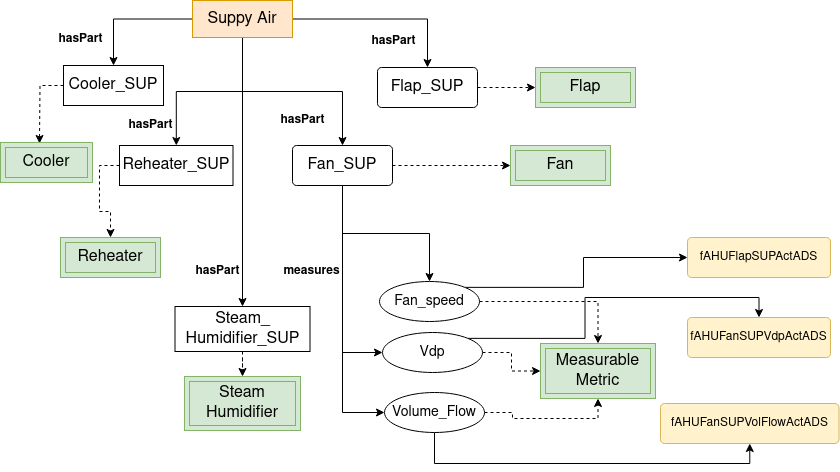

The diagram above was exported from draw.io. Its source (the exported page's mxGraphModel, read from the mxfile embedded in the PNG):
<mxGraphModel dx="1362" dy="795" grid="0" gridSize="10" guides="1" tooltips="1" connect="1" arrows="1" fold="1" page="1" pageScale="1" pageWidth="850" pageHeight="1100" math="0" shadow="0" extFonts="Permanent Marker^https://fonts.googleapis.com/css?family=Permanent+Marker">
  <root>
    <mxCell id="0" />
    <mxCell id="1" parent="0" />
    <mxCell id="O1JRwv6chI0P2apyFOL--83" style="edgeStyle=orthogonalEdgeStyle;rounded=0;orthogonalLoop=1;jettySize=auto;html=1;" parent="1" source="O1JRwv6chI0P2apyFOL--88" target="O1JRwv6chI0P2apyFOL--90" edge="1">
      <mxGeometry relative="1" as="geometry">
        <mxPoint x="119" y="101" as="targetPoint" />
      </mxGeometry>
    </mxCell>
    <mxCell id="O1JRwv6chI0P2apyFOL--84" style="edgeStyle=orthogonalEdgeStyle;rounded=0;orthogonalLoop=1;jettySize=auto;html=1;" parent="1" source="O1JRwv6chI0P2apyFOL--88" target="O1JRwv6chI0P2apyFOL--92" edge="1">
      <mxGeometry relative="1" as="geometry">
        <mxPoint x="197" y="157" as="targetPoint" />
      </mxGeometry>
    </mxCell>
    <mxCell id="O1JRwv6chI0P2apyFOL--85" style="edgeStyle=orthogonalEdgeStyle;rounded=0;orthogonalLoop=1;jettySize=auto;html=1;" parent="1" source="O1JRwv6chI0P2apyFOL--88" target="O1JRwv6chI0P2apyFOL--97" edge="1">
      <mxGeometry relative="1" as="geometry">
        <mxPoint x="327" y="137" as="targetPoint" />
      </mxGeometry>
    </mxCell>
    <mxCell id="O1JRwv6chI0P2apyFOL--86" style="edgeStyle=orthogonalEdgeStyle;rounded=0;orthogonalLoop=1;jettySize=auto;html=1;" parent="1" source="O1JRwv6chI0P2apyFOL--88" target="O1JRwv6chI0P2apyFOL--99" edge="1">
      <mxGeometry relative="1" as="geometry">
        <mxPoint x="408" y="202" as="targetPoint" />
      </mxGeometry>
    </mxCell>
    <mxCell id="O1JRwv6chI0P2apyFOL--87" style="edgeStyle=orthogonalEdgeStyle;rounded=0;orthogonalLoop=1;jettySize=auto;html=1;" parent="1" source="O1JRwv6chI0P2apyFOL--88" target="O1JRwv6chI0P2apyFOL--105" edge="1">
      <mxGeometry relative="1" as="geometry">
        <mxPoint x="245" y="324" as="targetPoint" />
      </mxGeometry>
    </mxCell>
    <mxCell id="O1JRwv6chI0P2apyFOL--88" value="&lt;font style=&quot;font-size: 16px;&quot;&gt;Suppy Air&lt;/font&gt;" style="whiteSpace=wrap;html=1;align=center;fillColor=#ffe6cc;strokeColor=#d79b00;" parent="1" vertex="1">
      <mxGeometry x="195" y="41" width="100" height="37" as="geometry" />
    </mxCell>
    <mxCell id="O1JRwv6chI0P2apyFOL--89" style="edgeStyle=orthogonalEdgeStyle;rounded=0;orthogonalLoop=1;jettySize=auto;html=1;exitX=0;exitY=0.5;exitDx=0;exitDy=0;entryX=0.5;entryY=0;entryDx=0;entryDy=0;dashed=1;" parent="1" source="O1JRwv6chI0P2apyFOL--90" edge="1">
      <mxGeometry relative="1" as="geometry">
        <mxPoint x="42" y="184" as="targetPoint" />
      </mxGeometry>
    </mxCell>
    <mxCell id="O1JRwv6chI0P2apyFOL--90" value="&lt;font style=&quot;font-size: 16px;&quot;&gt;Cooler_SUP&lt;/font&gt;" style="whiteSpace=wrap;html=1;align=center;" parent="1" vertex="1">
      <mxGeometry x="66" y="106" width="100" height="40" as="geometry" />
    </mxCell>
    <mxCell id="O1JRwv6chI0P2apyFOL--91" style="edgeStyle=orthogonalEdgeStyle;rounded=0;orthogonalLoop=1;jettySize=auto;html=1;exitX=0;exitY=0.5;exitDx=0;exitDy=0;entryX=0.5;entryY=0;entryDx=0;entryDy=0;dashed=1;" parent="1" source="O1JRwv6chI0P2apyFOL--92" target="O1JRwv6chI0P2apyFOL--106" edge="1">
      <mxGeometry relative="1" as="geometry" />
    </mxCell>
    <mxCell id="O1JRwv6chI0P2apyFOL--92" value="&lt;div style=&quot;font-size: 13px;&quot;&gt;&lt;font style=&quot;font-size: 16px;&quot;&gt;Reheater_SUP&lt;/font&gt;&lt;/div&gt;" style="whiteSpace=wrap;html=1;align=center;" parent="1" vertex="1">
      <mxGeometry x="122" y="186" width="113.5" height="40" as="geometry" />
    </mxCell>
    <mxCell id="O1JRwv6chI0P2apyFOL--93" style="edgeStyle=orthogonalEdgeStyle;rounded=0;orthogonalLoop=1;jettySize=auto;html=1;" parent="1" source="O1JRwv6chI0P2apyFOL--97" target="O1JRwv6chI0P2apyFOL--112" edge="1">
      <mxGeometry relative="1" as="geometry">
        <mxPoint x="386" y="385" as="targetPoint" />
      </mxGeometry>
    </mxCell>
    <mxCell id="O1JRwv6chI0P2apyFOL--94" style="edgeStyle=orthogonalEdgeStyle;rounded=0;orthogonalLoop=1;jettySize=auto;html=1;entryX=0;entryY=0.5;entryDx=0;entryDy=0;" parent="1" source="O1JRwv6chI0P2apyFOL--97" target="O1JRwv6chI0P2apyFOL--114" edge="1">
      <mxGeometry relative="1" as="geometry" />
    </mxCell>
    <mxCell id="O1JRwv6chI0P2apyFOL--95" style="edgeStyle=orthogonalEdgeStyle;rounded=0;orthogonalLoop=1;jettySize=auto;html=1;entryX=0;entryY=0.5;entryDx=0;entryDy=0;" parent="1" source="O1JRwv6chI0P2apyFOL--97" target="O1JRwv6chI0P2apyFOL--116" edge="1">
      <mxGeometry relative="1" as="geometry" />
    </mxCell>
    <mxCell id="O1JRwv6chI0P2apyFOL--96" style="edgeStyle=orthogonalEdgeStyle;rounded=0;orthogonalLoop=1;jettySize=auto;html=1;exitX=1;exitY=0.5;exitDx=0;exitDy=0;entryX=0;entryY=0.5;entryDx=0;entryDy=0;dashed=1;" parent="1" source="O1JRwv6chI0P2apyFOL--97" target="O1JRwv6chI0P2apyFOL--108" edge="1">
      <mxGeometry relative="1" as="geometry" />
    </mxCell>
    <mxCell id="O1JRwv6chI0P2apyFOL--97" value="&lt;div style=&quot;font-size: 13px;&quot;&gt;&lt;font style=&quot;font-size: 16px;&quot;&gt;Fan_SUP&lt;/font&gt;&lt;/div&gt;" style="rounded=1;arcSize=10;whiteSpace=wrap;html=1;align=center;" parent="1" vertex="1">
      <mxGeometry x="295" y="186" width="100" height="40" as="geometry" />
    </mxCell>
    <mxCell id="O1JRwv6chI0P2apyFOL--98" style="edgeStyle=orthogonalEdgeStyle;rounded=0;orthogonalLoop=1;jettySize=auto;html=1;exitX=1;exitY=0.5;exitDx=0;exitDy=0;entryX=0;entryY=0.5;entryDx=0;entryDy=0;dashed=1;" parent="1" source="O1JRwv6chI0P2apyFOL--99" target="O1JRwv6chI0P2apyFOL--107" edge="1">
      <mxGeometry relative="1" as="geometry" />
    </mxCell>
    <mxCell id="O1JRwv6chI0P2apyFOL--99" value="&lt;font style=&quot;font-size: 16px;&quot;&gt;Flap_SUP&lt;/font&gt;" style="rounded=1;arcSize=10;whiteSpace=wrap;html=1;align=center;" parent="1" vertex="1">
      <mxGeometry x="380" y="108" width="100" height="40" as="geometry" />
    </mxCell>
    <mxCell id="O1JRwv6chI0P2apyFOL--100" value="&lt;div&gt;&lt;b&gt;hasPart&lt;/b&gt;&lt;/div&gt;" style="text;html=1;align=center;verticalAlign=middle;resizable=0;points=[];autosize=1;strokeColor=none;fillColor=none;" parent="1" vertex="1">
      <mxGeometry x="52" y="67" width="62" height="26" as="geometry" />
    </mxCell>
    <mxCell id="O1JRwv6chI0P2apyFOL--101" value="&lt;div&gt;&lt;b&gt;hasPart&lt;/b&gt;&lt;/div&gt;" style="text;html=1;align=center;verticalAlign=middle;resizable=0;points=[];autosize=1;strokeColor=none;fillColor=none;" parent="1" vertex="1">
      <mxGeometry x="122" y="153" width="62" height="26" as="geometry" />
    </mxCell>
    <mxCell id="O1JRwv6chI0P2apyFOL--102" value="&lt;div&gt;&lt;b&gt;hasPart&lt;/b&gt;&lt;/div&gt;" style="text;html=1;align=center;verticalAlign=middle;resizable=0;points=[];autosize=1;strokeColor=none;fillColor=none;" parent="1" vertex="1">
      <mxGeometry x="274" y="148" width="62" height="26" as="geometry" />
    </mxCell>
    <mxCell id="O1JRwv6chI0P2apyFOL--103" value="&lt;div&gt;&lt;b&gt;hasPart&lt;/b&gt;&lt;/div&gt;" style="text;html=1;align=center;verticalAlign=middle;resizable=0;points=[];autosize=1;strokeColor=none;fillColor=none;" parent="1" vertex="1">
      <mxGeometry x="365" y="69" width="62" height="26" as="geometry" />
    </mxCell>
    <mxCell id="O1JRwv6chI0P2apyFOL--104" style="edgeStyle=orthogonalEdgeStyle;rounded=0;orthogonalLoop=1;jettySize=auto;html=1;exitX=0.5;exitY=1;exitDx=0;exitDy=0;dashed=1;" parent="1" source="O1JRwv6chI0P2apyFOL--105" target="O1JRwv6chI0P2apyFOL--109" edge="1">
      <mxGeometry relative="1" as="geometry" />
    </mxCell>
    <mxCell id="O1JRwv6chI0P2apyFOL--105" value="&lt;font style=&quot;font-size: 16px;&quot;&gt;Steam_ Humidifier_SUP&lt;/font&gt;" style="whiteSpace=wrap;html=1;align=center;" parent="1" vertex="1">
      <mxGeometry x="177.5" y="347" width="135" height="45" as="geometry" />
    </mxCell>
    <mxCell id="O1JRwv6chI0P2apyFOL--106" value="&lt;div style=&quot;font-size: 13px;&quot;&gt;&lt;font style=&quot;font-size: 16px;&quot;&gt;Reheater&lt;/font&gt;&lt;/div&gt;" style="shape=ext;margin=3;double=1;whiteSpace=wrap;html=1;align=center;fillColor=#d5e8d4;strokeColor=#82b366;" parent="1" vertex="1">
      <mxGeometry x="63" y="278" width="100" height="40" as="geometry" />
    </mxCell>
    <mxCell id="O1JRwv6chI0P2apyFOL--107" value="&lt;font style=&quot;font-size: 16px;&quot;&gt;Flap&lt;/font&gt;" style="shape=ext;margin=3;double=1;whiteSpace=wrap;html=1;align=center;fillColor=#d5e8d4;strokeColor=#82b366;" parent="1" vertex="1">
      <mxGeometry x="538" y="108" width="100" height="40" as="geometry" />
    </mxCell>
    <mxCell id="O1JRwv6chI0P2apyFOL--108" value="&lt;font style=&quot;font-size: 16px;&quot;&gt;Fan&lt;/font&gt;" style="shape=ext;margin=3;double=1;whiteSpace=wrap;html=1;align=center;fillColor=#d5e8d4;strokeColor=#82b366;" parent="1" vertex="1">
      <mxGeometry x="513" y="186" width="100" height="40" as="geometry" />
    </mxCell>
    <mxCell id="O1JRwv6chI0P2apyFOL--109" value="&lt;font style=&quot;font-size: 16px;&quot;&gt;Steam Humidifier&lt;/font&gt;" style="shape=ext;margin=3;double=1;whiteSpace=wrap;html=1;align=center;fillColor=#d5e8d4;strokeColor=#82b366;" parent="1" vertex="1">
      <mxGeometry x="187" y="417" width="116" height="54" as="geometry" />
    </mxCell>
    <mxCell id="O1JRwv6chI0P2apyFOL--110" value="&lt;div&gt;&lt;b&gt;hasPart&lt;/b&gt;&lt;/div&gt;" style="text;html=1;align=center;verticalAlign=middle;resizable=0;points=[];autosize=1;strokeColor=none;fillColor=none;" parent="1" vertex="1">
      <mxGeometry x="189" y="299" width="62" height="26" as="geometry" />
    </mxCell>
    <mxCell id="O1JRwv6chI0P2apyFOL--111" style="edgeStyle=orthogonalEdgeStyle;rounded=0;orthogonalLoop=1;jettySize=auto;html=1;exitX=1;exitY=0.5;exitDx=0;exitDy=0;entryX=0.5;entryY=0;entryDx=0;entryDy=0;dashed=1;" parent="1" source="O1JRwv6chI0P2apyFOL--112" target="O1JRwv6chI0P2apyFOL--117" edge="1">
      <mxGeometry relative="1" as="geometry" />
    </mxCell>
    <mxCell id="O1JRwv6chI0P2apyFOL--124" style="edgeStyle=orthogonalEdgeStyle;rounded=0;orthogonalLoop=1;jettySize=auto;html=1;exitX=1;exitY=0;exitDx=0;exitDy=0;entryX=0;entryY=0.5;entryDx=0;entryDy=0;" parent="1" source="O1JRwv6chI0P2apyFOL--112" target="O1JRwv6chI0P2apyFOL--120" edge="1">
      <mxGeometry relative="1" as="geometry" />
    </mxCell>
    <mxCell id="O1JRwv6chI0P2apyFOL--112" value="&lt;div style=&quot;font-size: 13px;&quot;&gt;&lt;font style=&quot;font-size: 14px;&quot;&gt;Fan_speed&lt;/font&gt;&lt;/div&gt;" style="ellipse;whiteSpace=wrap;html=1;align=center;" parent="1" vertex="1">
      <mxGeometry x="382" y="322" width="100" height="40" as="geometry" />
    </mxCell>
    <mxCell id="O1JRwv6chI0P2apyFOL--113" style="edgeStyle=orthogonalEdgeStyle;rounded=0;orthogonalLoop=1;jettySize=auto;html=1;entryX=0;entryY=0.5;entryDx=0;entryDy=0;dashed=1;" parent="1" source="O1JRwv6chI0P2apyFOL--114" target="O1JRwv6chI0P2apyFOL--117" edge="1">
      <mxGeometry relative="1" as="geometry" />
    </mxCell>
    <mxCell id="K3T8IldXozbrNDlDOOSv-2" style="edgeStyle=orthogonalEdgeStyle;rounded=0;orthogonalLoop=1;jettySize=auto;html=1;exitX=1;exitY=0;exitDx=0;exitDy=0;entryX=0.5;entryY=0;entryDx=0;entryDy=0;" edge="1" parent="1" source="O1JRwv6chI0P2apyFOL--114" target="O1JRwv6chI0P2apyFOL--121">
      <mxGeometry relative="1" as="geometry" />
    </mxCell>
    <mxCell id="O1JRwv6chI0P2apyFOL--114" value="&lt;font style=&quot;font-size: 14px;&quot;&gt;Vdp&lt;/font&gt;" style="ellipse;whiteSpace=wrap;html=1;align=center;" parent="1" vertex="1">
      <mxGeometry x="385" y="373" width="100" height="40" as="geometry" />
    </mxCell>
    <mxCell id="O1JRwv6chI0P2apyFOL--115" style="edgeStyle=orthogonalEdgeStyle;rounded=0;orthogonalLoop=1;jettySize=auto;html=1;exitX=1;exitY=0.5;exitDx=0;exitDy=0;entryX=0.5;entryY=1;entryDx=0;entryDy=0;dashed=1;" parent="1" source="O1JRwv6chI0P2apyFOL--116" target="O1JRwv6chI0P2apyFOL--117" edge="1">
      <mxGeometry relative="1" as="geometry" />
    </mxCell>
    <mxCell id="O1JRwv6chI0P2apyFOL--126" style="edgeStyle=orthogonalEdgeStyle;rounded=0;orthogonalLoop=1;jettySize=auto;html=1;exitX=0.5;exitY=1;exitDx=0;exitDy=0;entryX=0.5;entryY=1;entryDx=0;entryDy=0;" parent="1" source="O1JRwv6chI0P2apyFOL--116" target="O1JRwv6chI0P2apyFOL--123" edge="1">
      <mxGeometry relative="1" as="geometry" />
    </mxCell>
    <mxCell id="O1JRwv6chI0P2apyFOL--116" value="&lt;font style=&quot;font-size: 14px;&quot;&gt;Volume_Flow&lt;/font&gt;" style="ellipse;whiteSpace=wrap;html=1;align=center;" parent="1" vertex="1">
      <mxGeometry x="387" y="433" width="100" height="40" as="geometry" />
    </mxCell>
    <mxCell id="O1JRwv6chI0P2apyFOL--117" value="&lt;font style=&quot;font-size: 16px;&quot;&gt;Measurable Metric&lt;/font&gt;" style="shape=ext;margin=3;double=1;whiteSpace=wrap;html=1;align=center;fillColor=#d5e8d4;strokeColor=#82b366;" parent="1" vertex="1">
      <mxGeometry x="543" y="384" width="115" height="55" as="geometry" />
    </mxCell>
    <mxCell id="O1JRwv6chI0P2apyFOL--118" value="&lt;b&gt;measures&lt;/b&gt;" style="text;html=1;align=center;verticalAlign=middle;resizable=0;points=[];autosize=1;strokeColor=none;fillColor=none;" parent="1" vertex="1">
      <mxGeometry x="277" y="299" width="74" height="26" as="geometry" />
    </mxCell>
    <mxCell id="O1JRwv6chI0P2apyFOL--120" value="fAHUFlapSUPActADS " style="rounded=1;arcSize=10;whiteSpace=wrap;html=1;align=center;fillColor=#fff2cc;strokeColor=#d6b656;" parent="1" vertex="1">
      <mxGeometry x="690" y="278" width="143" height="40" as="geometry" />
    </mxCell>
    <mxCell id="O1JRwv6chI0P2apyFOL--121" value="fAHUFanSUPVdpActADS" style="rounded=1;arcSize=10;whiteSpace=wrap;html=1;align=center;fillColor=#fff2cc;strokeColor=#d6b656;" parent="1" vertex="1">
      <mxGeometry x="690" y="358" width="143" height="40" as="geometry" />
    </mxCell>
    <mxCell id="O1JRwv6chI0P2apyFOL--123" value="fAHUFanSUPVolFlowActADS" style="rounded=1;arcSize=10;whiteSpace=wrap;html=1;align=center;fillColor=#fff2cc;strokeColor=#d6b656;" parent="1" vertex="1">
      <mxGeometry x="663" y="444" width="178.5" height="40" as="geometry" />
    </mxCell>
    <mxCell id="K3T8IldXozbrNDlDOOSv-4" value="&lt;div&gt;&lt;font style=&quot;font-size: 16px;&quot;&gt;Cooler&lt;/font&gt;&lt;/div&gt;" style="shape=ext;margin=3;double=1;whiteSpace=wrap;html=1;align=center;fillColor=#d5e8d4;strokeColor=#82b366;" vertex="1" parent="1">
      <mxGeometry x="3" y="183" width="92" height="40" as="geometry" />
    </mxCell>
  </root>
</mxGraphModel>